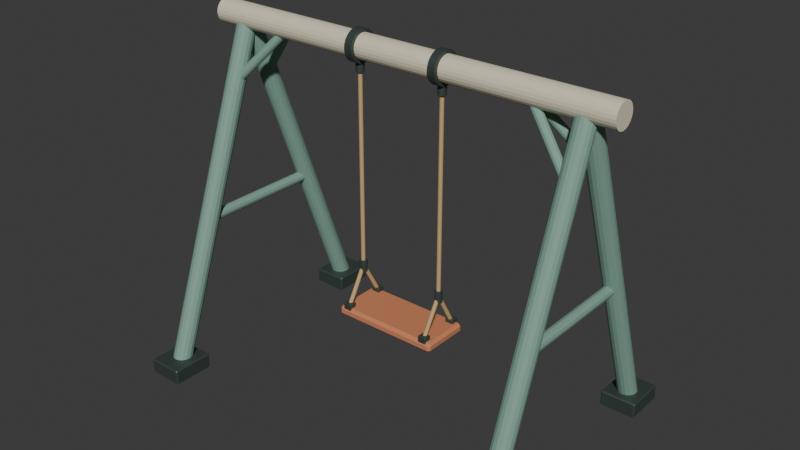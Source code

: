 # Source: source.blend  (saved by Blender 4.3.34; exported with 4.5.12 LTS)
import bpy
from mathutils import Matrix  # noqa: F401  (used for matrix-valued properties, if any)

bpy.ops.wm.read_factory_settings(use_empty=True)
scene = bpy.context.scene
scene.name = 'Scene'

# ---- collections
col_collection = bpy.data.collections.new('Collection'); scene.collection.children.link(col_collection)

# ---- materials (node trees are filled in below, after node groups)
mat_graphite_fittings = bpy.data.materials.new('Graphite_Fittings')
mat_graphite_fittings.diffuse_color = (0.072, 0.1, 0.09, 1.0)
mat_sagepowdercoat_frame = bpy.data.materials.new('SagePowdercoat_Frame')
mat_sagepowdercoat_frame.diffuse_color = (0.23, 0.4, 0.32, 1.0)
mat_warmivory_crossbeam = bpy.data.materials.new('WarmIvory_Crossbeam')
mat_warmivory_crossbeam.diffuse_color = (0.79, 0.73, 0.54, 1.0)
mat_mutedcoral_seat = bpy.data.materials.new('MutedCoral_Seat')
mat_mutedcoral_seat.diffuse_color = (0.62, 0.22, 0.105, 1.0)
mat_sandfiber_ropes = bpy.data.materials.new('SandFiber_Ropes')
mat_sandfiber_ropes.diffuse_color = (0.58, 0.39, 0.18, 1.0)

# ---- material node trees
mat_graphite_fittings.use_nodes = True; mat_graphite_fittings.node_tree.nodes.clear()
_N = mat_graphite_fittings.node_tree.nodes; _L = mat_graphite_fittings.node_tree.links
n0 = _N.new('ShaderNodeBsdfPrincipled'); n0.name = 'Principled BSDF'; n0.location = (10, 300)
n0.inputs[0].default_value = (0.072, 0.1, 0.09, 1.0)
n0.inputs[1].default_value = 0.48
n0.inputs[2].default_value = 0.49
n1 = _N.new('ShaderNodeOutputMaterial'); n1.name = 'Material Output'; n1.location = (300, 300)
_L.new(n0.outputs[0], n1.inputs[0])
n1.is_active_output = True
mat_sagepowdercoat_frame.use_nodes = True; mat_sagepowdercoat_frame.node_tree.nodes.clear()
_N = mat_sagepowdercoat_frame.node_tree.nodes; _L = mat_sagepowdercoat_frame.node_tree.links
n0 = _N.new('ShaderNodeBsdfPrincipled'); n0.name = 'Principled BSDF'; n0.location = (10, 300)
n0.inputs[0].default_value = (0.23, 0.4, 0.32, 1.0)
n0.inputs[1].default_value = 0.12
n0.inputs[2].default_value = 0.76
n1 = _N.new('ShaderNodeOutputMaterial'); n1.name = 'Material Output'; n1.location = (300, 300)
_L.new(n0.outputs[0], n1.inputs[0])
n1.is_active_output = True
mat_warmivory_crossbeam.use_nodes = True; mat_warmivory_crossbeam.node_tree.nodes.clear()
_N = mat_warmivory_crossbeam.node_tree.nodes; _L = mat_warmivory_crossbeam.node_tree.links
n0 = _N.new('ShaderNodeBsdfPrincipled'); n0.name = 'Principled BSDF'; n0.location = (10, 300)
n0.inputs[0].default_value = (0.79, 0.73, 0.54, 1.0)
n0.inputs[1].default_value = 0.1
n0.inputs[2].default_value = 0.74
n1 = _N.new('ShaderNodeOutputMaterial'); n1.name = 'Material Output'; n1.location = (300, 300)
_L.new(n0.outputs[0], n1.inputs[0])
n1.is_active_output = True
mat_mutedcoral_seat.use_nodes = True; mat_mutedcoral_seat.node_tree.nodes.clear()
_N = mat_mutedcoral_seat.node_tree.nodes; _L = mat_mutedcoral_seat.node_tree.links
n0 = _N.new('ShaderNodeBsdfPrincipled'); n0.name = 'Principled BSDF'; n0.location = (10, 300)
n0.inputs[0].default_value = (0.62, 0.22, 0.105, 1.0)
n0.inputs[2].default_value = 0.82
n1 = _N.new('ShaderNodeOutputMaterial'); n1.name = 'Material Output'; n1.location = (300, 300)
_L.new(n0.outputs[0], n1.inputs[0])
n1.is_active_output = True
mat_sandfiber_ropes.use_nodes = True; mat_sandfiber_ropes.node_tree.nodes.clear()
_N = mat_sandfiber_ropes.node_tree.nodes; _L = mat_sandfiber_ropes.node_tree.links
n0 = _N.new('ShaderNodeBsdfPrincipled'); n0.name = 'Principled BSDF'; n0.location = (10, 300)
n0.inputs[0].default_value = (0.58, 0.39, 0.18, 1.0)
n0.inputs[2].default_value = 0.94
n1 = _N.new('ShaderNodeOutputMaterial'); n1.name = 'Material Output'; n1.location = (300, 300)
_L.new(n0.outputs[0], n1.inputs[0])
n1.is_active_output = True

# ---- world
world_world = bpy.data.worlds.new('World'); scene.world = world_world
world_world.use_nodes = True; world_world.node_tree.nodes.clear()
_N = world_world.node_tree.nodes; _L = world_world.node_tree.links
n0 = _N.new('ShaderNodeOutputWorld'); n0.name = 'World Output'; n0.location = (300, 300)
n1 = _N.new('ShaderNodeBackground'); n1.name = 'Background'; n1.location = (10, 300)
n1.inputs[0].default_value = (0.05088, 0.05088, 0.05088, 1.0)
_L.new(n1.outputs[0], n0.inputs[0])
n0.is_active_output = True
world_world.color = (0.05088, 0.05088, 0.05088)
world_world.sun_shadow_jitter_overblur = 0.0

# ---- meshes
me_foot_left_front = bpy.data.meshes.new('Foot_Left_Front')
me_foot_left_front.from_pydata([(-1.288, -0.895, 0.007), (-1.295, -0.888, 0.007), (-1.288, -0.888, 0.0), (-1.072, -0.895, 0.007), (-1.072, -0.888, 0.0), (-1.065, -0.888, 0.007), (-1.295, -0.632, 0.007), (-1.288, -0.625, 0.007), (-1.288, -0.632, 0.0), (-1.072, -0.625, 0.007), (-1.065, -0.632, 0.007), (-1.072, -0.632, 0.0), (-1.295, -0.888, 0.093), (-1.288, -0.895, 0.093), (-1.288, -0.888, 0.1), (-1.072, -0.895, 0.093), (-1.065, -0.888, 0.093), (-1.072, -0.888, 0.1), (-1.295, -0.632, 0.093), (-1.288, -0.632, 0.1), (-1.288, -0.625, 0.093), (-1.065, -0.632, 0.093), (-1.072, -0.625, 0.093), (-1.072, -0.632, 0.1)], [], [(1, 12, 18, 6), (2, 8, 11, 4), (14, 17, 23, 19), (5, 10, 21, 16), (7, 20, 22, 9), (0, 1, 2), (3, 4, 5), (6, 7, 8), (9, 10, 11), (12, 13, 14), (15, 16, 17), (18, 19, 20), (21, 22, 23), (2, 4, 3, 0), (1, 6, 8, 2), (7, 9, 11, 8), (4, 11, 10, 5), (14, 19, 18, 12), (13, 15, 17, 14), (16, 21, 23, 17), (19, 23, 22, 20), (0, 13, 12, 1), (5, 16, 15, 3), (6, 18, 20, 7), (9, 22, 21, 10), (0, 3, 15, 13)])
me_foot_left_front.materials.append(mat_graphite_fittings)
me_foot_left_front.update()
me_leg_left_front = bpy.data.meshes.new('Leg_Left_Front')
me_leg_left_front.from_pydata([(-1.18, -0.7026, 0.02428), (-1.203, -0.707, 0.02586), (-1.223, -0.7194, 0.03035), (-1.236, -0.738, 0.03707), (-1.241, -0.76, 0.045), (-1.236, -0.782, 0.05293), (-1.223, -0.8006, 0.05965), (-1.203, -0.813, 0.06414), (-1.18, -0.8174, 0.06572), (-1.157, -0.813, 0.06414), (-1.137, -0.8006, 0.05965), (-1.124, -0.782, 0.05293), (-1.119, -0.76, 0.045), (-1.124, -0.738, 0.03707), (-1.137, -0.7194, 0.03035), (-1.157, -0.707, 0.02586), (-1.18, 0.05737, 2.129), (-1.203, 0.05301, 2.131), (-1.223, 0.04057, 2.135), (-1.236, 0.02196, 2.142), (-1.241, 0.0, 2.15), (-1.236, -0.02196, 2.158), (-1.223, -0.04057, 2.165), (-1.203, -0.05301, 2.169), (-1.18, -0.05737, 2.171), (-1.157, -0.05301, 2.169), (-1.137, -0.04057, 2.165), (-1.124, -0.02196, 2.158), (-1.119, 0.0, 2.15), (-1.124, 0.02196, 2.142), (-1.137, 0.04057, 2.135), (-1.157, 0.05301, 2.131)], [], [(15, 14, 13, 12, 11, 10, 9, 8, 7, 6, 5, 4, 3, 2, 1, 0), (16, 17, 18, 19, 20, 21, 22, 23, 24, 25, 26, 27, 28, 29, 30, 31), (0, 1, 17, 16), (1, 2, 18, 17), (2, 3, 19, 18), (3, 4, 20, 19), (4, 5, 21, 20), (5, 6, 22, 21), (6, 7, 23, 22), (7, 8, 24, 23), (8, 9, 25, 24), (9, 10, 26, 25), (10, 11, 27, 26), (11, 12, 28, 27), (12, 13, 29, 28), (13, 14, 30, 29), (14, 15, 31, 30), (15, 0, 16, 31)])
me_leg_left_front.materials.append(mat_sagepowdercoat_frame)
me_leg_left_front.update()
me_foot_left_back = bpy.data.meshes.new('Foot_Left_Back')
me_foot_left_back.from_pydata([(-1.288, 0.625, 0.007), (-1.295, 0.632, 0.007), (-1.288, 0.632, 0.0), (-1.072, 0.625, 0.007), (-1.072, 0.632, 0.0), (-1.065, 0.632, 0.007), (-1.295, 0.888, 0.007), (-1.288, 0.895, 0.007), (-1.288, 0.888, 0.0), (-1.072, 0.895, 0.007), (-1.065, 0.888, 0.007), (-1.072, 0.888, 0.0), (-1.295, 0.632, 0.093), (-1.288, 0.625, 0.093), (-1.288, 0.632, 0.1), (-1.072, 0.625, 0.093), (-1.065, 0.632, 0.093), (-1.072, 0.632, 0.1), (-1.295, 0.888, 0.093), (-1.288, 0.888, 0.1), (-1.288, 0.895, 0.093), (-1.065, 0.888, 0.093), (-1.072, 0.895, 0.093), (-1.072, 0.888, 0.1)], [], [(1, 12, 18, 6), (2, 8, 11, 4), (14, 17, 23, 19), (5, 10, 21, 16), (7, 20, 22, 9), (0, 1, 2), (3, 4, 5), (6, 7, 8), (9, 10, 11), (12, 13, 14), (15, 16, 17), (18, 19, 20), (21, 22, 23), (2, 4, 3, 0), (1, 6, 8, 2), (7, 9, 11, 8), (4, 11, 10, 5), (14, 19, 18, 12), (13, 15, 17, 14), (16, 21, 23, 17), (19, 23, 22, 20), (0, 13, 12, 1), (5, 16, 15, 3), (6, 18, 20, 7), (9, 22, 21, 10), (0, 3, 15, 13)])
me_foot_left_back.materials.append(mat_graphite_fittings)
me_foot_left_back.update()
me_leg_left_back = bpy.data.meshes.new('Leg_Left_Back')
me_leg_left_back.from_pydata([(-1.18, 0.8174, 0.06572), (-1.203, 0.813, 0.06414), (-1.223, 0.8006, 0.05965), (-1.236, 0.782, 0.05293), (-1.241, 0.76, 0.045), (-1.236, 0.738, 0.03707), (-1.223, 0.7194, 0.03035), (-1.203, 0.707, 0.02586), (-1.18, 0.7026, 0.02428), (-1.157, 0.707, 0.02586), (-1.137, 0.7194, 0.03035), (-1.124, 0.738, 0.03707), (-1.119, 0.76, 0.045), (-1.124, 0.782, 0.05293), (-1.137, 0.8006, 0.05965), (-1.157, 0.813, 0.06414), (-1.18, 0.05737, 2.171), (-1.203, 0.05301, 2.169), (-1.223, 0.04057, 2.165), (-1.236, 0.02196, 2.158), (-1.241, 0.0, 2.15), (-1.236, -0.02196, 2.142), (-1.223, -0.04057, 2.135), (-1.203, -0.05301, 2.131), (-1.18, -0.05737, 2.129), (-1.157, -0.05301, 2.131), (-1.137, -0.04057, 2.135), (-1.124, -0.02196, 2.142), (-1.119, 0.0, 2.15), (-1.124, 0.02196, 2.158), (-1.137, 0.04057, 2.165), (-1.157, 0.05301, 2.169)], [], [(15, 14, 13, 12, 11, 10, 9, 8, 7, 6, 5, 4, 3, 2, 1, 0), (16, 17, 18, 19, 20, 21, 22, 23, 24, 25, 26, 27, 28, 29, 30, 31), (0, 1, 17, 16), (1, 2, 18, 17), (2, 3, 19, 18), (3, 4, 20, 19), (4, 5, 21, 20), (5, 6, 22, 21), (6, 7, 23, 22), (7, 8, 24, 23), (8, 9, 25, 24), (9, 10, 26, 25), (10, 11, 27, 26), (11, 12, 28, 27), (12, 13, 29, 28), (13, 14, 30, 29), (14, 15, 31, 30), (15, 0, 16, 31)])
me_leg_left_back.materials.append(mat_sagepowdercoat_frame)
me_leg_left_back.update()
me_sidetie_left = bpy.data.meshes.new('SideTie_Left')
me_sidetie_left.from_pydata([(-1.145, -0.4296, 0.96), (-1.15, -0.4296, 0.9425), (-1.163, -0.4296, 0.9297), (-1.18, -0.4296, 0.925), (-1.197, -0.4296, 0.9297), (-1.21, -0.4296, 0.9425), (-1.215, -0.4296, 0.96), (-1.21, -0.4296, 0.9775), (-1.197, -0.4296, 0.9903), (-1.18, -0.4296, 0.995), (-1.163, -0.4296, 0.9903), (-1.15, -0.4296, 0.9775), (-1.145, 0.4296, 0.96), (-1.15, 0.4296, 0.9425), (-1.163, 0.4296, 0.9297), (-1.18, 0.4296, 0.925), (-1.197, 0.4296, 0.9297), (-1.21, 0.4296, 0.9425), (-1.215, 0.4296, 0.96), (-1.21, 0.4296, 0.9775), (-1.197, 0.4296, 0.9903), (-1.18, 0.4296, 0.995), (-1.163, 0.4296, 0.9903), (-1.15, 0.4296, 0.9775)], [], [(11, 10, 9, 8, 7, 6, 5, 4, 3, 2, 1, 0), (12, 13, 14, 15, 16, 17, 18, 19, 20, 21, 22, 23), (0, 1, 13, 12), (1, 2, 14, 13), (2, 3, 15, 14), (3, 4, 16, 15), (4, 5, 17, 16), (5, 6, 18, 17), (6, 7, 19, 18), (7, 8, 20, 19), (8, 9, 21, 20), (9, 10, 22, 21), (10, 11, 23, 22), (11, 0, 12, 23)])
me_sidetie_left.materials.append(mat_sagepowdercoat_frame)
me_sidetie_left.update()
me_foot_right_front = bpy.data.meshes.new('Foot_Right_Front')
me_foot_right_front.from_pydata([(1.072, -0.895, 0.007), (1.065, -0.888, 0.007), (1.072, -0.888, 0.0), (1.288, -0.895, 0.007), (1.288, -0.888, 0.0), (1.295, -0.888, 0.007), (1.065, -0.632, 0.007), (1.072, -0.625, 0.007), (1.072, -0.632, 0.0), (1.288, -0.625, 0.007), (1.295, -0.632, 0.007), (1.288, -0.632, 0.0), (1.065, -0.888, 0.093), (1.072, -0.895, 0.093), (1.072, -0.888, 0.1), (1.288, -0.895, 0.093), (1.295, -0.888, 0.093), (1.288, -0.888, 0.1), (1.065, -0.632, 0.093), (1.072, -0.632, 0.1), (1.072, -0.625, 0.093), (1.295, -0.632, 0.093), (1.288, -0.625, 0.093), (1.288, -0.632, 0.1)], [], [(1, 12, 18, 6), (2, 8, 11, 4), (14, 17, 23, 19), (5, 10, 21, 16), (7, 20, 22, 9), (0, 1, 2), (3, 4, 5), (6, 7, 8), (9, 10, 11), (12, 13, 14), (15, 16, 17), (18, 19, 20), (21, 22, 23), (2, 4, 3, 0), (1, 6, 8, 2), (7, 9, 11, 8), (4, 11, 10, 5), (14, 19, 18, 12), (13, 15, 17, 14), (16, 21, 23, 17), (19, 23, 22, 20), (0, 13, 12, 1), (5, 16, 15, 3), (6, 18, 20, 7), (9, 22, 21, 10), (0, 3, 15, 13)])
me_foot_right_front.materials.append(mat_graphite_fittings)
me_foot_right_front.update()
me_leg_right_front = bpy.data.meshes.new('Leg_Right_Front')
me_leg_right_front.from_pydata([(1.18, -0.7026, 0.02428), (1.157, -0.707, 0.02586), (1.137, -0.7194, 0.03035), (1.124, -0.738, 0.03707), (1.119, -0.76, 0.045), (1.124, -0.782, 0.05293), (1.137, -0.8006, 0.05965), (1.157, -0.813, 0.06414), (1.18, -0.8174, 0.06572), (1.203, -0.813, 0.06414), (1.223, -0.8006, 0.05965), (1.236, -0.782, 0.05293), (1.241, -0.76, 0.045), (1.236, -0.738, 0.03707), (1.223, -0.7194, 0.03035), (1.203, -0.707, 0.02586), (1.18, 0.05737, 2.129), (1.157, 0.05301, 2.131), (1.137, 0.04057, 2.135), (1.124, 0.02196, 2.142), (1.119, 0.0, 2.15), (1.124, -0.02196, 2.158), (1.137, -0.04057, 2.165), (1.157, -0.05301, 2.169), (1.18, -0.05737, 2.171), (1.203, -0.05301, 2.169), (1.223, -0.04057, 2.165), (1.236, -0.02196, 2.158), (1.241, 0.0, 2.15), (1.236, 0.02196, 2.142), (1.223, 0.04057, 2.135), (1.203, 0.05301, 2.131)], [], [(15, 14, 13, 12, 11, 10, 9, 8, 7, 6, 5, 4, 3, 2, 1, 0), (16, 17, 18, 19, 20, 21, 22, 23, 24, 25, 26, 27, 28, 29, 30, 31), (0, 1, 17, 16), (1, 2, 18, 17), (2, 3, 19, 18), (3, 4, 20, 19), (4, 5, 21, 20), (5, 6, 22, 21), (6, 7, 23, 22), (7, 8, 24, 23), (8, 9, 25, 24), (9, 10, 26, 25), (10, 11, 27, 26), (11, 12, 28, 27), (12, 13, 29, 28), (13, 14, 30, 29), (14, 15, 31, 30), (15, 0, 16, 31)])
me_leg_right_front.materials.append(mat_sagepowdercoat_frame)
me_leg_right_front.update()
me_foot_right_back = bpy.data.meshes.new('Foot_Right_Back')
me_foot_right_back.from_pydata([(1.072, 0.625, 0.007), (1.065, 0.632, 0.007), (1.072, 0.632, 0.0), (1.288, 0.625, 0.007), (1.288, 0.632, 0.0), (1.295, 0.632, 0.007), (1.065, 0.888, 0.007), (1.072, 0.895, 0.007), (1.072, 0.888, 0.0), (1.288, 0.895, 0.007), (1.295, 0.888, 0.007), (1.288, 0.888, 0.0), (1.065, 0.632, 0.093), (1.072, 0.625, 0.093), (1.072, 0.632, 0.1), (1.288, 0.625, 0.093), (1.295, 0.632, 0.093), (1.288, 0.632, 0.1), (1.065, 0.888, 0.093), (1.072, 0.888, 0.1), (1.072, 0.895, 0.093), (1.295, 0.888, 0.093), (1.288, 0.895, 0.093), (1.288, 0.888, 0.1)], [], [(1, 12, 18, 6), (2, 8, 11, 4), (14, 17, 23, 19), (5, 10, 21, 16), (7, 20, 22, 9), (0, 1, 2), (3, 4, 5), (6, 7, 8), (9, 10, 11), (12, 13, 14), (15, 16, 17), (18, 19, 20), (21, 22, 23), (2, 4, 3, 0), (1, 6, 8, 2), (7, 9, 11, 8), (4, 11, 10, 5), (14, 19, 18, 12), (13, 15, 17, 14), (16, 21, 23, 17), (19, 23, 22, 20), (0, 13, 12, 1), (5, 16, 15, 3), (6, 18, 20, 7), (9, 22, 21, 10), (0, 3, 15, 13)])
me_foot_right_back.materials.append(mat_graphite_fittings)
me_foot_right_back.update()
me_leg_right_back = bpy.data.meshes.new('Leg_Right_Back')
me_leg_right_back.from_pydata([(1.18, 0.8174, 0.06572), (1.157, 0.813, 0.06414), (1.137, 0.8006, 0.05965), (1.124, 0.782, 0.05293), (1.119, 0.76, 0.045), (1.124, 0.738, 0.03707), (1.137, 0.7194, 0.03035), (1.157, 0.707, 0.02586), (1.18, 0.7026, 0.02428), (1.203, 0.707, 0.02586), (1.223, 0.7194, 0.03035), (1.236, 0.738, 0.03707), (1.241, 0.76, 0.045), (1.236, 0.782, 0.05293), (1.223, 0.8006, 0.05965), (1.203, 0.813, 0.06414), (1.18, 0.05737, 2.171), (1.157, 0.05301, 2.169), (1.137, 0.04057, 2.165), (1.124, 0.02196, 2.158), (1.119, 0.0, 2.15), (1.124, -0.02196, 2.142), (1.137, -0.04057, 2.135), (1.157, -0.05301, 2.131), (1.18, -0.05737, 2.129), (1.203, -0.05301, 2.131), (1.223, -0.04057, 2.135), (1.236, -0.02196, 2.142), (1.241, 0.0, 2.15), (1.236, 0.02196, 2.158), (1.223, 0.04057, 2.165), (1.203, 0.05301, 2.169)], [], [(15, 14, 13, 12, 11, 10, 9, 8, 7, 6, 5, 4, 3, 2, 1, 0), (16, 17, 18, 19, 20, 21, 22, 23, 24, 25, 26, 27, 28, 29, 30, 31), (0, 1, 17, 16), (1, 2, 18, 17), (2, 3, 19, 18), (3, 4, 20, 19), (4, 5, 21, 20), (5, 6, 22, 21), (6, 7, 23, 22), (7, 8, 24, 23), (8, 9, 25, 24), (9, 10, 26, 25), (10, 11, 27, 26), (11, 12, 28, 27), (12, 13, 29, 28), (13, 14, 30, 29), (14, 15, 31, 30), (15, 0, 16, 31)])
me_leg_right_back.materials.append(mat_sagepowdercoat_frame)
me_leg_right_back.update()
me_sidetie_right = bpy.data.meshes.new('SideTie_Right')
me_sidetie_right.from_pydata([(1.215, -0.4296, 0.96), (1.21, -0.4296, 0.9425), (1.197, -0.4296, 0.9297), (1.18, -0.4296, 0.925), (1.163, -0.4296, 0.9297), (1.15, -0.4296, 0.9425), (1.145, -0.4296, 0.96), (1.15, -0.4296, 0.9775), (1.163, -0.4296, 0.9903), (1.18, -0.4296, 0.995), (1.197, -0.4296, 0.9903), (1.21, -0.4296, 0.9775), (1.215, 0.4296, 0.96), (1.21, 0.4296, 0.9425), (1.197, 0.4296, 0.9297), (1.18, 0.4296, 0.925), (1.163, 0.4296, 0.9297), (1.15, 0.4296, 0.9425), (1.145, 0.4296, 0.96), (1.15, 0.4296, 0.9775), (1.163, 0.4296, 0.9903), (1.18, 0.4296, 0.995), (1.197, 0.4296, 0.9903), (1.21, 0.4296, 0.9775)], [], [(11, 10, 9, 8, 7, 6, 5, 4, 3, 2, 1, 0), (12, 13, 14, 15, 16, 17, 18, 19, 20, 21, 22, 23), (0, 1, 13, 12), (1, 2, 14, 13), (2, 3, 15, 14), (3, 4, 16, 15), (4, 5, 17, 16), (5, 6, 18, 17), (6, 7, 19, 18), (7, 8, 20, 19), (8, 9, 21, 20), (9, 10, 22, 21), (10, 11, 23, 22), (11, 0, 12, 23)])
me_sidetie_right.materials.append(mat_sagepowdercoat_frame)
me_sidetie_right.update()
me_crossbeam = bpy.data.meshes.new('Crossbeam')
me_crossbeam.from_pydata([(-1.37, -0.078, 2.15), (-1.37, -0.07534, 2.13), (-1.37, -0.06755, 2.111), (-1.37, -0.05515, 2.095), (-1.37, -0.039, 2.082), (-1.37, -0.02019, 2.075), (-1.37, 0.0, 2.072), (-1.37, 0.02019, 2.075), (-1.37, 0.039, 2.082), (-1.37, 0.05515, 2.095), (-1.37, 0.06755, 2.111), (-1.37, 0.07534, 2.13), (-1.37, 0.078, 2.15), (-1.37, 0.07534, 2.17), (-1.37, 0.06755, 2.189), (-1.37, 0.05515, 2.205), (-1.37, 0.039, 2.218), (-1.37, 0.02019, 2.225), (-1.37, 0.0, 2.228), (-1.37, -0.02019, 2.225), (-1.37, -0.039, 2.218), (-1.37, -0.05515, 2.205), (-1.37, -0.06755, 2.189), (-1.37, -0.07534, 2.17), (1.37, -0.078, 2.15), (1.37, -0.07534, 2.13), (1.37, -0.06755, 2.111), (1.37, -0.05515, 2.095), (1.37, -0.039, 2.082), (1.37, -0.02019, 2.075), (1.37, 0.0, 2.072), (1.37, 0.02019, 2.075), (1.37, 0.039, 2.082), (1.37, 0.05515, 2.095), (1.37, 0.06755, 2.111), (1.37, 0.07534, 2.13), (1.37, 0.078, 2.15), (1.37, 0.07534, 2.17), (1.37, 0.06755, 2.189), (1.37, 0.05515, 2.205), (1.37, 0.039, 2.218), (1.37, 0.02019, 2.225), (1.37, 0.0, 2.228), (1.37, -0.02019, 2.225), (1.37, -0.039, 2.218), (1.37, -0.05515, 2.205), (1.37, -0.06755, 2.189), (1.37, -0.07534, 2.17)], [], [(23, 22, 21, 20, 19, 18, 17, 16, 15, 14, 13, 12, 11, 10, 9, 8, 7, 6, 5, 4, 3, 2, 1, 0), (24, 25, 26, 27, 28, 29, 30, 31, 32, 33, 34, 35, 36, 37, 38, 39, 40, 41, 42, 43, 44, 45, 46, 47), (0, 1, 25, 24), (1, 2, 26, 25), (2, 3, 27, 26), (3, 4, 28, 27), (4, 5, 29, 28), (5, 6, 30, 29), (6, 7, 31, 30), (7, 8, 32, 31), (8, 9, 33, 32), (9, 10, 34, 33), (10, 11, 35, 34), (11, 12, 36, 35), (12, 13, 37, 36), (13, 14, 38, 37), (14, 15, 39, 38), (15, 16, 40, 39), (16, 17, 41, 40), (17, 18, 42, 41), (18, 19, 43, 42), (19, 20, 44, 43), (20, 21, 45, 44), (21, 22, 46, 45), (22, 23, 47, 46), (23, 0, 24, 47)])
me_crossbeam.materials.append(mat_warmivory_crossbeam)
me_crossbeam.update()
me_kneebrace_left_front = bpy.data.meshes.new('KneeBrace_Left_Front')
me_kneebrace_left_front.from_pydata([(-0.8406, 0.027, 2.15), (-0.8296, 0.02714, 2.14), (-0.8187, 0.02002, 2.132), (-0.8108, 0.007524, 2.13), (-0.8081, -0.006984, 2.132), (-0.8112, -0.01962, 2.14), (-0.8194, -0.027, 2.15), (-0.8304, -0.02714, 2.16), (-0.8413, -0.02002, 2.168), (-0.8492, -0.007524, 2.17), (-0.8519, 0.006984, 2.168), (-0.8488, 0.01962, 2.16), (-1.191, -0.1102, 1.77), (-1.18, -0.1101, 1.76), (-1.169, -0.1172, 1.752), (-1.161, -0.1297, 1.75), (-1.158, -0.1442, 1.752), (-1.161, -0.1568, 1.76), (-1.169, -0.1642, 1.77), (-1.18, -0.1643, 1.78), (-1.191, -0.1572, 1.788), (-1.199, -0.1447, 1.79), (-1.202, -0.1302, 1.788), (-1.199, -0.1176, 1.78)], [], [(11, 10, 9, 8, 7, 6, 5, 4, 3, 2, 1, 0), (12, 13, 14, 15, 16, 17, 18, 19, 20, 21, 22, 23), (0, 1, 13, 12), (1, 2, 14, 13), (2, 3, 15, 14), (3, 4, 16, 15), (4, 5, 17, 16), (5, 6, 18, 17), (6, 7, 19, 18), (7, 8, 20, 19), (8, 9, 21, 20), (9, 10, 22, 21), (10, 11, 23, 22), (11, 0, 12, 23)])
me_kneebrace_left_front.materials.append(mat_sagepowdercoat_frame)
me_kneebrace_left_front.update()
me_kneebrace_left_back = bpy.data.meshes.new('KneeBrace_Left_Back')
me_kneebrace_left_back.from_pydata([(-0.8194, 0.027, 2.15), (-0.8112, 0.01962, 2.14), (-0.8081, 0.006984, 2.132), (-0.8108, -0.007524, 2.13), (-0.8187, -0.02002, 2.132), (-0.8296, -0.02714, 2.14), (-0.8406, -0.027, 2.15), (-0.8488, -0.01962, 2.16), (-0.8519, -0.006984, 2.168), (-0.8492, 0.007524, 2.17), (-0.8413, 0.02002, 2.168), (-0.8304, 0.02714, 2.16), (-1.169, 0.1642, 1.77), (-1.161, 0.1568, 1.76), (-1.158, 0.1442, 1.752), (-1.161, 0.1297, 1.75), (-1.169, 0.1172, 1.752), (-1.18, 0.1101, 1.76), (-1.191, 0.1102, 1.77), (-1.199, 0.1176, 1.78), (-1.202, 0.1302, 1.788), (-1.199, 0.1447, 1.79), (-1.191, 0.1572, 1.788), (-1.18, 0.1643, 1.78)], [], [(11, 10, 9, 8, 7, 6, 5, 4, 3, 2, 1, 0), (12, 13, 14, 15, 16, 17, 18, 19, 20, 21, 22, 23), (0, 1, 13, 12), (1, 2, 14, 13), (2, 3, 15, 14), (3, 4, 16, 15), (4, 5, 17, 16), (5, 6, 18, 17), (6, 7, 19, 18), (7, 8, 20, 19), (8, 9, 21, 20), (9, 10, 22, 21), (10, 11, 23, 22), (11, 0, 12, 23)])
me_kneebrace_left_back.materials.append(mat_sagepowdercoat_frame)
me_kneebrace_left_back.update()
me_kneebrace_right_front = bpy.data.meshes.new('KneeBrace_Right_Front')
me_kneebrace_right_front.from_pydata([(0.8194, -0.027, 2.15), (0.8112, -0.01962, 2.14), (0.8081, -0.006984, 2.132), (0.8108, 0.007524, 2.13), (0.8187, 0.02002, 2.132), (0.8296, 0.02714, 2.14), (0.8406, 0.027, 2.15), (0.8488, 0.01962, 2.16), (0.8519, 0.006984, 2.168), (0.8492, -0.007524, 2.17), (0.8413, -0.02002, 2.168), (0.8304, -0.02714, 2.16), (1.169, -0.1642, 1.77), (1.161, -0.1568, 1.76), (1.158, -0.1442, 1.752), (1.161, -0.1297, 1.75), (1.169, -0.1172, 1.752), (1.18, -0.1101, 1.76), (1.191, -0.1102, 1.77), (1.199, -0.1176, 1.78), (1.202, -0.1302, 1.788), (1.199, -0.1447, 1.79), (1.191, -0.1572, 1.788), (1.18, -0.1643, 1.78)], [], [(11, 10, 9, 8, 7, 6, 5, 4, 3, 2, 1, 0), (12, 13, 14, 15, 16, 17, 18, 19, 20, 21, 22, 23), (0, 1, 13, 12), (1, 2, 14, 13), (2, 3, 15, 14), (3, 4, 16, 15), (4, 5, 17, 16), (5, 6, 18, 17), (6, 7, 19, 18), (7, 8, 20, 19), (8, 9, 21, 20), (9, 10, 22, 21), (10, 11, 23, 22), (11, 0, 12, 23)])
me_kneebrace_right_front.materials.append(mat_sagepowdercoat_frame)
me_kneebrace_right_front.update()
me_kneebrace_right_back = bpy.data.meshes.new('KneeBrace_Right_Back')
me_kneebrace_right_back.from_pydata([(0.8406, -0.027, 2.15), (0.8296, -0.02714, 2.14), (0.8187, -0.02002, 2.132), (0.8108, -0.007524, 2.13), (0.8081, 0.006984, 2.132), (0.8112, 0.01962, 2.14), (0.8194, 0.027, 2.15), (0.8304, 0.02714, 2.16), (0.8413, 0.02002, 2.168), (0.8492, 0.007524, 2.17), (0.8519, -0.006984, 2.168), (0.8488, -0.01962, 2.16), (1.191, 0.1102, 1.77), (1.18, 0.1101, 1.76), (1.169, 0.1172, 1.752), (1.161, 0.1297, 1.75), (1.158, 0.1442, 1.752), (1.161, 0.1568, 1.76), (1.169, 0.1642, 1.77), (1.18, 0.1643, 1.78), (1.191, 0.1572, 1.788), (1.199, 0.1447, 1.79), (1.202, 0.1302, 1.788), (1.199, 0.1176, 1.78)], [], [(11, 10, 9, 8, 7, 6, 5, 4, 3, 2, 1, 0), (12, 13, 14, 15, 16, 17, 18, 19, 20, 21, 22, 23), (0, 1, 13, 12), (1, 2, 14, 13), (2, 3, 15, 14), (3, 4, 16, 15), (4, 5, 17, 16), (5, 6, 18, 17), (6, 7, 19, 18), (7, 8, 20, 19), (8, 9, 21, 20), (9, 10, 22, 21), (10, 11, 23, 22), (11, 0, 12, 23)])
me_kneebrace_right_back.materials.append(mat_sagepowdercoat_frame)
me_kneebrace_right_back.update()
me_seat_plank = bpy.data.meshes.new('Seat_Plank')
me_seat_plank.from_pydata([(-0.332, -0.16, 0.4755), (-0.35, -0.142, 0.4755), (-0.332, -0.142, 0.4575), (0.332, -0.16, 0.4755), (0.332, -0.142, 0.4575), (0.35, -0.142, 0.4755), (-0.35, 0.142, 0.4755), (-0.332, 0.16, 0.4755), (-0.332, 0.142, 0.4575), (0.332, 0.16, 0.4755), (0.35, 0.142, 0.4755), (0.332, 0.142, 0.4575), (-0.35, -0.142, 0.5045), (-0.332, -0.16, 0.5045), (-0.332, -0.142, 0.5225), (0.332, -0.16, 0.5045), (0.35, -0.142, 0.5045), (0.332, -0.142, 0.5225), (-0.35, 0.142, 0.5045), (-0.332, 0.142, 0.5225), (-0.332, 0.16, 0.5045), (0.35, 0.142, 0.5045), (0.332, 0.16, 0.5045), (0.332, 0.142, 0.5225)], [], [(1, 12, 18, 6), (2, 8, 11, 4), (14, 17, 23, 19), (5, 10, 21, 16), (7, 20, 22, 9), (0, 1, 2), (3, 4, 5), (6, 7, 8), (9, 10, 11), (12, 13, 14), (15, 16, 17), (18, 19, 20), (21, 22, 23), (2, 4, 3, 0), (1, 6, 8, 2), (7, 9, 11, 8), (4, 11, 10, 5), (14, 19, 18, 12), (13, 15, 17, 14), (16, 21, 23, 17), (19, 23, 22, 20), (0, 13, 12, 1), (5, 16, 15, 3), (6, 18, 20, 7), (9, 22, 21, 10), (0, 3, 15, 13)])
me_seat_plank.materials.append(mat_mutedcoral_seat)
me_seat_plank.update()
me_beamcollar_left = bpy.data.meshes.new('BeamCollar_Left')
me_beamcollar_left.from_pydata([(-0.316, 0.0, 2.21), (-0.316, 0.01553, 2.208), (-0.316, 0.03, 2.202), (-0.316, 0.04243, 2.192), (-0.316, 0.05196, 2.18), (-0.316, 0.05796, 2.166), (-0.316, 0.06, 2.15), (-0.316, 0.05796, 2.134), (-0.316, 0.05196, 2.12), (-0.316, 0.04243, 2.108), (-0.316, 0.03, 2.098), (-0.316, 0.01553, 2.092), (-0.316, 0.0, 2.09), (-0.316, -0.01553, 2.092), (-0.316, -0.03, 2.098), (-0.316, -0.04243, 2.108), (-0.316, -0.05196, 2.12), (-0.316, -0.05796, 2.134), (-0.316, -0.06, 2.15), (-0.316, -0.05796, 2.166), (-0.316, -0.05196, 2.18), (-0.316, -0.04243, 2.192), (-0.316, -0.03, 2.202), (-0.316, -0.01553, 2.208), (-0.316, 0.0, 2.251), (-0.316, 0.02614, 2.248), (-0.316, 0.0505, 2.237), (-0.316, 0.07142, 2.221), (-0.316, 0.08747, 2.201), (-0.316, 0.09756, 2.176), (-0.316, 0.101, 2.15), (-0.316, 0.09756, 2.124), (-0.316, 0.08747, 2.099), (-0.316, 0.07142, 2.079), (-0.316, 0.0505, 2.063), (-0.316, 0.02614, 2.052), (-0.316, 0.0, 2.049), (-0.316, -0.02614, 2.052), (-0.316, -0.0505, 2.063), (-0.316, -0.07142, 2.079), (-0.316, -0.08747, 2.099), (-0.316, -0.09756, 2.124), (-0.316, -0.101, 2.15), (-0.316, -0.09756, 2.176), (-0.316, -0.08747, 2.201), (-0.316, -0.07142, 2.221), (-0.316, -0.0505, 2.237), (-0.316, -0.02614, 2.248), (-0.264, 0.0, 2.21), (-0.264, 0.01553, 2.208), (-0.264, 0.03, 2.202), (-0.264, 0.04243, 2.192), (-0.264, 0.05196, 2.18), (-0.264, 0.05796, 2.166), (-0.264, 0.06, 2.15), (-0.264, 0.05796, 2.134), (-0.264, 0.05196, 2.12), (-0.264, 0.04243, 2.108), (-0.264, 0.03, 2.098), (-0.264, 0.01553, 2.092), (-0.264, 0.0, 2.09), (-0.264, -0.01553, 2.092), (-0.264, -0.03, 2.098), (-0.264, -0.04243, 2.108), (-0.264, -0.05196, 2.12), (-0.264, -0.05796, 2.134), (-0.264, -0.06, 2.15), (-0.264, -0.05796, 2.166), (-0.264, -0.05196, 2.18), (-0.264, -0.04243, 2.192), (-0.264, -0.03, 2.202), (-0.264, -0.01553, 2.208), (-0.264, 0.0, 2.251), (-0.264, 0.02614, 2.248), (-0.264, 0.0505, 2.237), (-0.264, 0.07142, 2.221), (-0.264, 0.08747, 2.201), (-0.264, 0.09756, 2.176), (-0.264, 0.101, 2.15), (-0.264, 0.09756, 2.124), (-0.264, 0.08747, 2.099), (-0.264, 0.07142, 2.079), (-0.264, 0.0505, 2.063), (-0.264, 0.02614, 2.052), (-0.264, 0.0, 2.049), (-0.264, -0.02614, 2.052), (-0.264, -0.0505, 2.063), (-0.264, -0.07142, 2.079), (-0.264, -0.08747, 2.099), (-0.264, -0.09756, 2.124), (-0.264, -0.101, 2.15), (-0.264, -0.09756, 2.176), (-0.264, -0.08747, 2.201), (-0.264, -0.07142, 2.221), (-0.264, -0.0505, 2.237), (-0.264, -0.02614, 2.248)], [], [(0, 24, 25, 1), (48, 49, 73, 72), (0, 1, 49, 48), (24, 72, 73, 25), (1, 25, 26, 2), (49, 50, 74, 73), (1, 2, 50, 49), (25, 73, 74, 26), (2, 26, 27, 3), (50, 51, 75, 74), (2, 3, 51, 50), (26, 74, 75, 27), (3, 27, 28, 4), (51, 52, 76, 75), (3, 4, 52, 51), (27, 75, 76, 28), (4, 28, 29, 5), (52, 53, 77, 76), (4, 5, 53, 52), (28, 76, 77, 29), (5, 29, 30, 6), (53, 54, 78, 77), (5, 6, 54, 53), (29, 77, 78, 30), (6, 30, 31, 7), (54, 55, 79, 78), (6, 7, 55, 54), (30, 78, 79, 31), (7, 31, 32, 8), (55, 56, 80, 79), (7, 8, 56, 55), (31, 79, 80, 32), (8, 32, 33, 9), (56, 57, 81, 80), (8, 9, 57, 56), (32, 80, 81, 33), (9, 33, 34, 10), (57, 58, 82, 81), (9, 10, 58, 57), (33, 81, 82, 34), (10, 34, 35, 11), (58, 59, 83, 82), (10, 11, 59, 58), (34, 82, 83, 35), (11, 35, 36, 12), (59, 60, 84, 83), (11, 12, 60, 59), (35, 83, 84, 36), (12, 36, 37, 13), (60, 61, 85, 84), (12, 13, 61, 60), (36, 84, 85, 37), (13, 37, 38, 14), (61, 62, 86, 85), (13, 14, 62, 61), (37, 85, 86, 38), (14, 38, 39, 15), (62, 63, 87, 86), (14, 15, 63, 62), (38, 86, 87, 39), (15, 39, 40, 16), (63, 64, 88, 87), (15, 16, 64, 63), (39, 87, 88, 40), (16, 40, 41, 17), (64, 65, 89, 88), (16, 17, 65, 64), (40, 88, 89, 41), (17, 41, 42, 18), (65, 66, 90, 89), (17, 18, 66, 65), (41, 89, 90, 42), (18, 42, 43, 19), (66, 67, 91, 90), (18, 19, 67, 66), (42, 90, 91, 43), (19, 43, 44, 20), (67, 68, 92, 91), (19, 20, 68, 67), (43, 91, 92, 44), (20, 44, 45, 21), (68, 69, 93, 92), (20, 21, 69, 68), (44, 92, 93, 45), (21, 45, 46, 22), (69, 70, 94, 93), (21, 22, 70, 69), (45, 93, 94, 46), (22, 46, 47, 23), (70, 71, 95, 94), (22, 23, 71, 70), (46, 94, 95, 47), (23, 47, 24, 0), (71, 48, 72, 95), (23, 0, 48, 71), (47, 95, 72, 24)])
me_beamcollar_left.materials.append(mat_graphite_fittings)
me_beamcollar_left.update()
me_upperferrule_left = bpy.data.meshes.new('UpperFerrule_Left')
me_upperferrule_left.from_pydata([(-0.29, 0.026, 1.996), (-0.3, 0.02402, 1.996), (-0.3084, 0.01839, 1.996), (-0.314, 0.00995, 1.996), (-0.316, 0.0, 1.996), (-0.314, -0.00995, 1.996), (-0.3084, -0.01839, 1.996), (-0.3, -0.02402, 1.996), (-0.29, -0.026, 1.996), (-0.2801, -0.02402, 1.996), (-0.2716, -0.01839, 1.996), (-0.266, -0.00995, 1.996), (-0.264, 0.0, 1.996), (-0.266, 0.00995, 1.996), (-0.2716, 0.01839, 1.996), (-0.2801, 0.02402, 1.996), (-0.29, 0.026, 2.076), (-0.3, 0.02402, 2.076), (-0.3084, 0.01839, 2.076), (-0.314, 0.00995, 2.076), (-0.316, 0.0, 2.076), (-0.314, -0.00995, 2.076), (-0.3084, -0.01839, 2.076), (-0.3, -0.02402, 2.076), (-0.29, -0.026, 2.076), (-0.2801, -0.02402, 2.076), (-0.2716, -0.01839, 2.076), (-0.266, -0.00995, 2.076), (-0.264, 0.0, 2.076), (-0.266, 0.00995, 2.076), (-0.2716, 0.01839, 2.076), (-0.2801, 0.02402, 2.076)], [], [(15, 14, 13, 12, 11, 10, 9, 8, 7, 6, 5, 4, 3, 2, 1, 0), (16, 17, 18, 19, 20, 21, 22, 23, 24, 25, 26, 27, 28, 29, 30, 31), (0, 1, 17, 16), (1, 2, 18, 17), (2, 3, 19, 18), (3, 4, 20, 19), (4, 5, 21, 20), (5, 6, 22, 21), (6, 7, 23, 22), (7, 8, 24, 23), (8, 9, 25, 24), (9, 10, 26, 25), (10, 11, 27, 26), (11, 12, 28, 27), (12, 13, 29, 28), (13, 14, 30, 29), (14, 15, 31, 30), (15, 0, 16, 31)])
me_upperferrule_left.materials.append(mat_graphite_fittings)
me_upperferrule_left.update()
me_bridleferrule_left = bpy.data.meshes.new('BridleFerrule_Left')
me_bridleferrule_left.from_pydata([(-0.29, 0.025, 0.724), (-0.2996, 0.0231, 0.724), (-0.3077, 0.01768, 0.724), (-0.3131, 0.009567, 0.724), (-0.315, 0.0, 0.724), (-0.3131, -0.009567, 0.724), (-0.3077, -0.01768, 0.724), (-0.2996, -0.0231, 0.724), (-0.29, -0.025, 0.724), (-0.2804, -0.0231, 0.724), (-0.2723, -0.01768, 0.724), (-0.2669, -0.009567, 0.724), (-0.265, 0.0, 0.724), (-0.2669, 0.009567, 0.724), (-0.2723, 0.01768, 0.724), (-0.2804, 0.0231, 0.724), (-0.29, 0.025, 0.794), (-0.2996, 0.0231, 0.794), (-0.3077, 0.01768, 0.794), (-0.3131, 0.009567, 0.794), (-0.315, 0.0, 0.794), (-0.3131, -0.009567, 0.794), (-0.3077, -0.01768, 0.794), (-0.2996, -0.0231, 0.794), (-0.29, -0.025, 0.794), (-0.2804, -0.0231, 0.794), (-0.2723, -0.01768, 0.794), (-0.2669, -0.009567, 0.794), (-0.265, 0.0, 0.794), (-0.2669, 0.009567, 0.794), (-0.2723, 0.01768, 0.794), (-0.2804, 0.0231, 0.794)], [], [(15, 14, 13, 12, 11, 10, 9, 8, 7, 6, 5, 4, 3, 2, 1, 0), (16, 17, 18, 19, 20, 21, 22, 23, 24, 25, 26, 27, 28, 29, 30, 31), (0, 1, 17, 16), (1, 2, 18, 17), (2, 3, 19, 18), (3, 4, 20, 19), (4, 5, 21, 20), (5, 6, 22, 21), (6, 7, 23, 22), (7, 8, 24, 23), (8, 9, 25, 24), (9, 10, 26, 25), (10, 11, 27, 26), (11, 12, 28, 27), (12, 13, 29, 28), (13, 14, 30, 29), (14, 15, 31, 30), (15, 0, 16, 31)])
me_bridleferrule_left.materials.append(mat_graphite_fittings)
me_bridleferrule_left.update()
me_suspensionrope_left = bpy.data.meshes.new('SuspensionRope_Left')
me_suspensionrope_left.from_pydata([(-0.29, 0.013, 0.762), (-0.2965, 0.01126, 0.762), (-0.3013, 0.0065, 0.762), (-0.303, 0.0, 0.762), (-0.3013, -0.0065, 0.762), (-0.2965, -0.01126, 0.762), (-0.29, -0.013, 0.762), (-0.2835, -0.01126, 0.762), (-0.2787, -0.0065, 0.762), (-0.277, 0.0, 0.762), (-0.2787, 0.0065, 0.762), (-0.2835, 0.01126, 0.762), (-0.29, 0.013, 2.035), (-0.2965, 0.01126, 2.035), (-0.3013, 0.0065, 2.035), (-0.303, 0.0, 2.035), (-0.3013, -0.0065, 2.035), (-0.2965, -0.01126, 2.035), (-0.29, -0.013, 2.035), (-0.2835, -0.01126, 2.035), (-0.2787, -0.0065, 2.035), (-0.277, 0.0, 2.035), (-0.2787, 0.0065, 2.035), (-0.2835, 0.01126, 2.035)], [], [(11, 10, 9, 8, 7, 6, 5, 4, 3, 2, 1, 0), (12, 13, 14, 15, 16, 17, 18, 19, 20, 21, 22, 23), (0, 1, 13, 12), (1, 2, 14, 13), (2, 3, 15, 14), (3, 4, 16, 15), (4, 5, 17, 16), (5, 6, 18, 17), (6, 7, 19, 18), (7, 8, 20, 19), (8, 9, 21, 20), (9, 10, 22, 21), (10, 11, 23, 22), (11, 0, 12, 23)])
me_suspensionrope_left.materials.append(mat_sandfiber_ropes)
me_suspensionrope_left.update()
me_seatbracket_left_front = bpy.data.meshes.new('SeatBracket_Left_Front')
me_seatbracket_left_front.from_pydata([(-0.3145, -0.155, 0.503), (-0.3175, -0.152, 0.503), (-0.3145, -0.152, 0.5), (-0.2655, -0.155, 0.503), (-0.2655, -0.152, 0.5), (-0.2625, -0.152, 0.503), (-0.3175, -0.108, 0.503), (-0.3145, -0.105, 0.503), (-0.3145, -0.108, 0.5), (-0.2655, -0.105, 0.503), (-0.2625, -0.108, 0.503), (-0.2655, -0.108, 0.5), (-0.3175, -0.152, 0.547), (-0.3145, -0.155, 0.547), (-0.3145, -0.152, 0.55), (-0.2655, -0.155, 0.547), (-0.2625, -0.152, 0.547), (-0.2655, -0.152, 0.55), (-0.3175, -0.108, 0.547), (-0.3145, -0.108, 0.55), (-0.3145, -0.105, 0.547), (-0.2625, -0.108, 0.547), (-0.2655, -0.105, 0.547), (-0.2655, -0.108, 0.55)], [], [(1, 12, 18, 6), (2, 8, 11, 4), (14, 17, 23, 19), (5, 10, 21, 16), (7, 20, 22, 9), (0, 1, 2), (3, 4, 5), (6, 7, 8), (9, 10, 11), (12, 13, 14), (15, 16, 17), (18, 19, 20), (21, 22, 23), (2, 4, 3, 0), (1, 6, 8, 2), (7, 9, 11, 8), (4, 11, 10, 5), (14, 19, 18, 12), (13, 15, 17, 14), (16, 21, 23, 17), (19, 23, 22, 20), (0, 13, 12, 1), (5, 16, 15, 3), (6, 18, 20, 7), (9, 22, 21, 10), (0, 3, 15, 13)])
me_seatbracket_left_front.materials.append(mat_graphite_fittings)
me_seatbracket_left_front.update()
me_bridlerope_left_front = bpy.data.meshes.new('BridleRope_Left_Front')
me_bridlerope_left_front.from_pydata([(-0.303, 0.0, 0.758), (-0.3013, 0.005647, 0.7548), (-0.2965, 0.00978, 0.7524), (-0.29, 0.01129, 0.7516), (-0.2835, 0.00978, 0.7524), (-0.2787, 0.005647, 0.7548), (-0.277, 0.0, 0.758), (-0.2787, -0.005647, 0.7612), (-0.2835, -0.00978, 0.7636), (-0.29, -0.01129, 0.7644), (-0.2965, -0.00978, 0.7636), (-0.3013, -0.005647, 0.7612), (-0.303, -0.13, 0.53), (-0.3013, -0.1244, 0.5268), (-0.2965, -0.1202, 0.5244), (-0.29, -0.1187, 0.5236), (-0.2835, -0.1202, 0.5244), (-0.2787, -0.1244, 0.5268), (-0.277, -0.13, 0.53), (-0.2787, -0.1356, 0.5332), (-0.2835, -0.1398, 0.5356), (-0.29, -0.1413, 0.5364), (-0.2965, -0.1398, 0.5356), (-0.3013, -0.1356, 0.5332)], [], [(11, 10, 9, 8, 7, 6, 5, 4, 3, 2, 1, 0), (12, 13, 14, 15, 16, 17, 18, 19, 20, 21, 22, 23), (0, 1, 13, 12), (1, 2, 14, 13), (2, 3, 15, 14), (3, 4, 16, 15), (4, 5, 17, 16), (5, 6, 18, 17), (6, 7, 19, 18), (7, 8, 20, 19), (8, 9, 21, 20), (9, 10, 22, 21), (10, 11, 23, 22), (11, 0, 12, 23)])
me_bridlerope_left_front.materials.append(mat_sandfiber_ropes)
me_bridlerope_left_front.update()
me_seatbracket_left_back = bpy.data.meshes.new('SeatBracket_Left_Back')
me_seatbracket_left_back.from_pydata([(-0.3145, 0.105, 0.503), (-0.3175, 0.108, 0.503), (-0.3145, 0.108, 0.5), (-0.2655, 0.105, 0.503), (-0.2655, 0.108, 0.5), (-0.2625, 0.108, 0.503), (-0.3175, 0.152, 0.503), (-0.3145, 0.155, 0.503), (-0.3145, 0.152, 0.5), (-0.2655, 0.155, 0.503), (-0.2625, 0.152, 0.503), (-0.2655, 0.152, 0.5), (-0.3175, 0.108, 0.547), (-0.3145, 0.105, 0.547), (-0.3145, 0.108, 0.55), (-0.2655, 0.105, 0.547), (-0.2625, 0.108, 0.547), (-0.2655, 0.108, 0.55), (-0.3175, 0.152, 0.547), (-0.3145, 0.152, 0.55), (-0.3145, 0.155, 0.547), (-0.2625, 0.152, 0.547), (-0.2655, 0.155, 0.547), (-0.2655, 0.152, 0.55)], [], [(1, 12, 18, 6), (2, 8, 11, 4), (14, 17, 23, 19), (5, 10, 21, 16), (7, 20, 22, 9), (0, 1, 2), (3, 4, 5), (6, 7, 8), (9, 10, 11), (12, 13, 14), (15, 16, 17), (18, 19, 20), (21, 22, 23), (2, 4, 3, 0), (1, 6, 8, 2), (7, 9, 11, 8), (4, 11, 10, 5), (14, 19, 18, 12), (13, 15, 17, 14), (16, 21, 23, 17), (19, 23, 22, 20), (0, 13, 12, 1), (5, 16, 15, 3), (6, 18, 20, 7), (9, 22, 21, 10), (0, 3, 15, 13)])
me_seatbracket_left_back.materials.append(mat_graphite_fittings)
me_seatbracket_left_back.update()
me_bridlerope_left_back = bpy.data.meshes.new('BridleRope_Left_Back')
me_bridlerope_left_back.from_pydata([(-0.277, 0.0, 0.758), (-0.2787, -0.005647, 0.7548), (-0.2835, -0.00978, 0.7524), (-0.29, -0.01129, 0.7516), (-0.2965, -0.00978, 0.7524), (-0.3013, -0.005647, 0.7548), (-0.303, 0.0, 0.758), (-0.3013, 0.005647, 0.7612), (-0.2965, 0.00978, 0.7636), (-0.29, 0.01129, 0.7644), (-0.2835, 0.00978, 0.7636), (-0.2787, 0.005647, 0.7612), (-0.277, 0.13, 0.53), (-0.2787, 0.1244, 0.5268), (-0.2835, 0.1202, 0.5244), (-0.29, 0.1187, 0.5236), (-0.2965, 0.1202, 0.5244), (-0.3013, 0.1244, 0.5268), (-0.303, 0.13, 0.53), (-0.3013, 0.1356, 0.5332), (-0.2965, 0.1398, 0.5356), (-0.29, 0.1413, 0.5364), (-0.2835, 0.1398, 0.5356), (-0.2787, 0.1356, 0.5332)], [], [(11, 10, 9, 8, 7, 6, 5, 4, 3, 2, 1, 0), (12, 13, 14, 15, 16, 17, 18, 19, 20, 21, 22, 23), (0, 1, 13, 12), (1, 2, 14, 13), (2, 3, 15, 14), (3, 4, 16, 15), (4, 5, 17, 16), (5, 6, 18, 17), (6, 7, 19, 18), (7, 8, 20, 19), (8, 9, 21, 20), (9, 10, 22, 21), (10, 11, 23, 22), (11, 0, 12, 23)])
me_bridlerope_left_back.materials.append(mat_sandfiber_ropes)
me_bridlerope_left_back.update()
me_beamcollar_right = bpy.data.meshes.new('BeamCollar_Right')
me_beamcollar_right.from_pydata([(0.264, 0.0, 2.21), (0.264, 0.01553, 2.208), (0.264, 0.03, 2.202), (0.264, 0.04243, 2.192), (0.264, 0.05196, 2.18), (0.264, 0.05796, 2.166), (0.264, 0.06, 2.15), (0.264, 0.05796, 2.134), (0.264, 0.05196, 2.12), (0.264, 0.04243, 2.108), (0.264, 0.03, 2.098), (0.264, 0.01553, 2.092), (0.264, 0.0, 2.09), (0.264, -0.01553, 2.092), (0.264, -0.03, 2.098), (0.264, -0.04243, 2.108), (0.264, -0.05196, 2.12), (0.264, -0.05796, 2.134), (0.264, -0.06, 2.15), (0.264, -0.05796, 2.166), (0.264, -0.05196, 2.18), (0.264, -0.04243, 2.192), (0.264, -0.03, 2.202), (0.264, -0.01553, 2.208), (0.264, 0.0, 2.251), (0.264, 0.02614, 2.248), (0.264, 0.0505, 2.237), (0.264, 0.07142, 2.221), (0.264, 0.08747, 2.201), (0.264, 0.09756, 2.176), (0.264, 0.101, 2.15), (0.264, 0.09756, 2.124), (0.264, 0.08747, 2.099), (0.264, 0.07142, 2.079), (0.264, 0.0505, 2.063), (0.264, 0.02614, 2.052), (0.264, 0.0, 2.049), (0.264, -0.02614, 2.052), (0.264, -0.0505, 2.063), (0.264, -0.07142, 2.079), (0.264, -0.08747, 2.099), (0.264, -0.09756, 2.124), (0.264, -0.101, 2.15), (0.264, -0.09756, 2.176), (0.264, -0.08747, 2.201), (0.264, -0.07142, 2.221), (0.264, -0.0505, 2.237), (0.264, -0.02614, 2.248), (0.316, 0.0, 2.21), (0.316, 0.01553, 2.208), (0.316, 0.03, 2.202), (0.316, 0.04243, 2.192), (0.316, 0.05196, 2.18), (0.316, 0.05796, 2.166), (0.316, 0.06, 2.15), (0.316, 0.05796, 2.134), (0.316, 0.05196, 2.12), (0.316, 0.04243, 2.108), (0.316, 0.03, 2.098), (0.316, 0.01553, 2.092), (0.316, 0.0, 2.09), (0.316, -0.01553, 2.092), (0.316, -0.03, 2.098), (0.316, -0.04243, 2.108), (0.316, -0.05196, 2.12), (0.316, -0.05796, 2.134), (0.316, -0.06, 2.15), (0.316, -0.05796, 2.166), (0.316, -0.05196, 2.18), (0.316, -0.04243, 2.192), (0.316, -0.03, 2.202), (0.316, -0.01553, 2.208), (0.316, 0.0, 2.251), (0.316, 0.02614, 2.248), (0.316, 0.0505, 2.237), (0.316, 0.07142, 2.221), (0.316, 0.08747, 2.201), (0.316, 0.09756, 2.176), (0.316, 0.101, 2.15), (0.316, 0.09756, 2.124), (0.316, 0.08747, 2.099), (0.316, 0.07142, 2.079), (0.316, 0.0505, 2.063), (0.316, 0.02614, 2.052), (0.316, 0.0, 2.049), (0.316, -0.02614, 2.052), (0.316, -0.0505, 2.063), (0.316, -0.07142, 2.079), (0.316, -0.08747, 2.099), (0.316, -0.09756, 2.124), (0.316, -0.101, 2.15), (0.316, -0.09756, 2.176), (0.316, -0.08747, 2.201), (0.316, -0.07142, 2.221), (0.316, -0.0505, 2.237), (0.316, -0.02614, 2.248)], [], [(0, 24, 25, 1), (48, 49, 73, 72), (0, 1, 49, 48), (24, 72, 73, 25), (1, 25, 26, 2), (49, 50, 74, 73), (1, 2, 50, 49), (25, 73, 74, 26), (2, 26, 27, 3), (50, 51, 75, 74), (2, 3, 51, 50), (26, 74, 75, 27), (3, 27, 28, 4), (51, 52, 76, 75), (3, 4, 52, 51), (27, 75, 76, 28), (4, 28, 29, 5), (52, 53, 77, 76), (4, 5, 53, 52), (28, 76, 77, 29), (5, 29, 30, 6), (53, 54, 78, 77), (5, 6, 54, 53), (29, 77, 78, 30), (6, 30, 31, 7), (54, 55, 79, 78), (6, 7, 55, 54), (30, 78, 79, 31), (7, 31, 32, 8), (55, 56, 80, 79), (7, 8, 56, 55), (31, 79, 80, 32), (8, 32, 33, 9), (56, 57, 81, 80), (8, 9, 57, 56), (32, 80, 81, 33), (9, 33, 34, 10), (57, 58, 82, 81), (9, 10, 58, 57), (33, 81, 82, 34), (10, 34, 35, 11), (58, 59, 83, 82), (10, 11, 59, 58), (34, 82, 83, 35), (11, 35, 36, 12), (59, 60, 84, 83), (11, 12, 60, 59), (35, 83, 84, 36), (12, 36, 37, 13), (60, 61, 85, 84), (12, 13, 61, 60), (36, 84, 85, 37), (13, 37, 38, 14), (61, 62, 86, 85), (13, 14, 62, 61), (37, 85, 86, 38), (14, 38, 39, 15), (62, 63, 87, 86), (14, 15, 63, 62), (38, 86, 87, 39), (15, 39, 40, 16), (63, 64, 88, 87), (15, 16, 64, 63), (39, 87, 88, 40), (16, 40, 41, 17), (64, 65, 89, 88), (16, 17, 65, 64), (40, 88, 89, 41), (17, 41, 42, 18), (65, 66, 90, 89), (17, 18, 66, 65), (41, 89, 90, 42), (18, 42, 43, 19), (66, 67, 91, 90), (18, 19, 67, 66), (42, 90, 91, 43), (19, 43, 44, 20), (67, 68, 92, 91), (19, 20, 68, 67), (43, 91, 92, 44), (20, 44, 45, 21), (68, 69, 93, 92), (20, 21, 69, 68), (44, 92, 93, 45), (21, 45, 46, 22), (69, 70, 94, 93), (21, 22, 70, 69), (45, 93, 94, 46), (22, 46, 47, 23), (70, 71, 95, 94), (22, 23, 71, 70), (46, 94, 95, 47), (23, 47, 24, 0), (71, 48, 72, 95), (23, 0, 48, 71), (47, 95, 72, 24)])
me_beamcollar_right.materials.append(mat_graphite_fittings)
me_beamcollar_right.update()
me_upperferrule_right = bpy.data.meshes.new('UpperFerrule_Right')
me_upperferrule_right.from_pydata([(0.29, 0.026, 1.996), (0.2801, 0.02402, 1.996), (0.2716, 0.01839, 1.996), (0.266, 0.00995, 1.996), (0.264, 0.0, 1.996), (0.266, -0.00995, 1.996), (0.2716, -0.01839, 1.996), (0.2801, -0.02402, 1.996), (0.29, -0.026, 1.996), (0.3, -0.02402, 1.996), (0.3084, -0.01839, 1.996), (0.314, -0.00995, 1.996), (0.316, 0.0, 1.996), (0.314, 0.00995, 1.996), (0.3084, 0.01839, 1.996), (0.3, 0.02402, 1.996), (0.29, 0.026, 2.076), (0.2801, 0.02402, 2.076), (0.2716, 0.01839, 2.076), (0.266, 0.00995, 2.076), (0.264, 0.0, 2.076), (0.266, -0.00995, 2.076), (0.2716, -0.01839, 2.076), (0.2801, -0.02402, 2.076), (0.29, -0.026, 2.076), (0.3, -0.02402, 2.076), (0.3084, -0.01839, 2.076), (0.314, -0.00995, 2.076), (0.316, 0.0, 2.076), (0.314, 0.00995, 2.076), (0.3084, 0.01839, 2.076), (0.3, 0.02402, 2.076)], [], [(15, 14, 13, 12, 11, 10, 9, 8, 7, 6, 5, 4, 3, 2, 1, 0), (16, 17, 18, 19, 20, 21, 22, 23, 24, 25, 26, 27, 28, 29, 30, 31), (0, 1, 17, 16), (1, 2, 18, 17), (2, 3, 19, 18), (3, 4, 20, 19), (4, 5, 21, 20), (5, 6, 22, 21), (6, 7, 23, 22), (7, 8, 24, 23), (8, 9, 25, 24), (9, 10, 26, 25), (10, 11, 27, 26), (11, 12, 28, 27), (12, 13, 29, 28), (13, 14, 30, 29), (14, 15, 31, 30), (15, 0, 16, 31)])
me_upperferrule_right.materials.append(mat_graphite_fittings)
me_upperferrule_right.update()
me_bridleferrule_right = bpy.data.meshes.new('BridleFerrule_Right')
me_bridleferrule_right.from_pydata([(0.29, 0.025, 0.724), (0.2804, 0.0231, 0.724), (0.2723, 0.01768, 0.724), (0.2669, 0.009567, 0.724), (0.265, 0.0, 0.724), (0.2669, -0.009567, 0.724), (0.2723, -0.01768, 0.724), (0.2804, -0.0231, 0.724), (0.29, -0.025, 0.724), (0.2996, -0.0231, 0.724), (0.3077, -0.01768, 0.724), (0.3131, -0.009567, 0.724), (0.315, 0.0, 0.724), (0.3131, 0.009567, 0.724), (0.3077, 0.01768, 0.724), (0.2996, 0.0231, 0.724), (0.29, 0.025, 0.794), (0.2804, 0.0231, 0.794), (0.2723, 0.01768, 0.794), (0.2669, 0.009567, 0.794), (0.265, 0.0, 0.794), (0.2669, -0.009567, 0.794), (0.2723, -0.01768, 0.794), (0.2804, -0.0231, 0.794), (0.29, -0.025, 0.794), (0.2996, -0.0231, 0.794), (0.3077, -0.01768, 0.794), (0.3131, -0.009567, 0.794), (0.315, 0.0, 0.794), (0.3131, 0.009567, 0.794), (0.3077, 0.01768, 0.794), (0.2996, 0.0231, 0.794)], [], [(15, 14, 13, 12, 11, 10, 9, 8, 7, 6, 5, 4, 3, 2, 1, 0), (16, 17, 18, 19, 20, 21, 22, 23, 24, 25, 26, 27, 28, 29, 30, 31), (0, 1, 17, 16), (1, 2, 18, 17), (2, 3, 19, 18), (3, 4, 20, 19), (4, 5, 21, 20), (5, 6, 22, 21), (6, 7, 23, 22), (7, 8, 24, 23), (8, 9, 25, 24), (9, 10, 26, 25), (10, 11, 27, 26), (11, 12, 28, 27), (12, 13, 29, 28), (13, 14, 30, 29), (14, 15, 31, 30), (15, 0, 16, 31)])
me_bridleferrule_right.materials.append(mat_graphite_fittings)
me_bridleferrule_right.update()
me_suspensionrope_right = bpy.data.meshes.new('SuspensionRope_Right')
me_suspensionrope_right.from_pydata([(0.29, 0.013, 0.762), (0.2835, 0.01126, 0.762), (0.2787, 0.0065, 0.762), (0.277, 0.0, 0.762), (0.2787, -0.0065, 0.762), (0.2835, -0.01126, 0.762), (0.29, -0.013, 0.762), (0.2965, -0.01126, 0.762), (0.3013, -0.0065, 0.762), (0.303, 0.0, 0.762), (0.3013, 0.0065, 0.762), (0.2965, 0.01126, 0.762), (0.29, 0.013, 2.035), (0.2835, 0.01126, 2.035), (0.2787, 0.0065, 2.035), (0.277, 0.0, 2.035), (0.2787, -0.0065, 2.035), (0.2835, -0.01126, 2.035), (0.29, -0.013, 2.035), (0.2965, -0.01126, 2.035), (0.3013, -0.0065, 2.035), (0.303, 0.0, 2.035), (0.3013, 0.0065, 2.035), (0.2965, 0.01126, 2.035)], [], [(11, 10, 9, 8, 7, 6, 5, 4, 3, 2, 1, 0), (12, 13, 14, 15, 16, 17, 18, 19, 20, 21, 22, 23), (0, 1, 13, 12), (1, 2, 14, 13), (2, 3, 15, 14), (3, 4, 16, 15), (4, 5, 17, 16), (5, 6, 18, 17), (6, 7, 19, 18), (7, 8, 20, 19), (8, 9, 21, 20), (9, 10, 22, 21), (10, 11, 23, 22), (11, 0, 12, 23)])
me_suspensionrope_right.materials.append(mat_sandfiber_ropes)
me_suspensionrope_right.update()
me_seatbracket_right_front = bpy.data.meshes.new('SeatBracket_Right_Front')
me_seatbracket_right_front.from_pydata([(0.2655, -0.155, 0.503), (0.2625, -0.152, 0.503), (0.2655, -0.152, 0.5), (0.3145, -0.155, 0.503), (0.3145, -0.152, 0.5), (0.3175, -0.152, 0.503), (0.2625, -0.108, 0.503), (0.2655, -0.105, 0.503), (0.2655, -0.108, 0.5), (0.3145, -0.105, 0.503), (0.3175, -0.108, 0.503), (0.3145, -0.108, 0.5), (0.2625, -0.152, 0.547), (0.2655, -0.155, 0.547), (0.2655, -0.152, 0.55), (0.3145, -0.155, 0.547), (0.3175, -0.152, 0.547), (0.3145, -0.152, 0.55), (0.2625, -0.108, 0.547), (0.2655, -0.108, 0.55), (0.2655, -0.105, 0.547), (0.3175, -0.108, 0.547), (0.3145, -0.105, 0.547), (0.3145, -0.108, 0.55)], [], [(1, 12, 18, 6), (2, 8, 11, 4), (14, 17, 23, 19), (5, 10, 21, 16), (7, 20, 22, 9), (0, 1, 2), (3, 4, 5), (6, 7, 8), (9, 10, 11), (12, 13, 14), (15, 16, 17), (18, 19, 20), (21, 22, 23), (2, 4, 3, 0), (1, 6, 8, 2), (7, 9, 11, 8), (4, 11, 10, 5), (14, 19, 18, 12), (13, 15, 17, 14), (16, 21, 23, 17), (19, 23, 22, 20), (0, 13, 12, 1), (5, 16, 15, 3), (6, 18, 20, 7), (9, 22, 21, 10), (0, 3, 15, 13)])
me_seatbracket_right_front.materials.append(mat_graphite_fittings)
me_seatbracket_right_front.update()
me_bridlerope_right_front = bpy.data.meshes.new('BridleRope_Right_Front')
me_bridlerope_right_front.from_pydata([(0.277, 0.0, 0.758), (0.2787, 0.005647, 0.7548), (0.2835, 0.00978, 0.7524), (0.29, 0.01129, 0.7516), (0.2965, 0.00978, 0.7524), (0.3013, 0.005647, 0.7548), (0.303, 0.0, 0.758), (0.3013, -0.005647, 0.7612), (0.2965, -0.00978, 0.7636), (0.29, -0.01129, 0.7644), (0.2835, -0.00978, 0.7636), (0.2787, -0.005647, 0.7612), (0.277, -0.13, 0.53), (0.2787, -0.1244, 0.5268), (0.2835, -0.1202, 0.5244), (0.29, -0.1187, 0.5236), (0.2965, -0.1202, 0.5244), (0.3013, -0.1244, 0.5268), (0.303, -0.13, 0.53), (0.3013, -0.1356, 0.5332), (0.2965, -0.1398, 0.5356), (0.29, -0.1413, 0.5364), (0.2835, -0.1398, 0.5356), (0.2787, -0.1356, 0.5332)], [], [(11, 10, 9, 8, 7, 6, 5, 4, 3, 2, 1, 0), (12, 13, 14, 15, 16, 17, 18, 19, 20, 21, 22, 23), (0, 1, 13, 12), (1, 2, 14, 13), (2, 3, 15, 14), (3, 4, 16, 15), (4, 5, 17, 16), (5, 6, 18, 17), (6, 7, 19, 18), (7, 8, 20, 19), (8, 9, 21, 20), (9, 10, 22, 21), (10, 11, 23, 22), (11, 0, 12, 23)])
me_bridlerope_right_front.materials.append(mat_sandfiber_ropes)
me_bridlerope_right_front.update()
me_seatbracket_right_back = bpy.data.meshes.new('SeatBracket_Right_Back')
me_seatbracket_right_back.from_pydata([(0.2655, 0.105, 0.503), (0.2625, 0.108, 0.503), (0.2655, 0.108, 0.5), (0.3145, 0.105, 0.503), (0.3145, 0.108, 0.5), (0.3175, 0.108, 0.503), (0.2625, 0.152, 0.503), (0.2655, 0.155, 0.503), (0.2655, 0.152, 0.5), (0.3145, 0.155, 0.503), (0.3175, 0.152, 0.503), (0.3145, 0.152, 0.5), (0.2625, 0.108, 0.547), (0.2655, 0.105, 0.547), (0.2655, 0.108, 0.55), (0.3145, 0.105, 0.547), (0.3175, 0.108, 0.547), (0.3145, 0.108, 0.55), (0.2625, 0.152, 0.547), (0.2655, 0.152, 0.55), (0.2655, 0.155, 0.547), (0.3175, 0.152, 0.547), (0.3145, 0.155, 0.547), (0.3145, 0.152, 0.55)], [], [(1, 12, 18, 6), (2, 8, 11, 4), (14, 17, 23, 19), (5, 10, 21, 16), (7, 20, 22, 9), (0, 1, 2), (3, 4, 5), (6, 7, 8), (9, 10, 11), (12, 13, 14), (15, 16, 17), (18, 19, 20), (21, 22, 23), (2, 4, 3, 0), (1, 6, 8, 2), (7, 9, 11, 8), (4, 11, 10, 5), (14, 19, 18, 12), (13, 15, 17, 14), (16, 21, 23, 17), (19, 23, 22, 20), (0, 13, 12, 1), (5, 16, 15, 3), (6, 18, 20, 7), (9, 22, 21, 10), (0, 3, 15, 13)])
me_seatbracket_right_back.materials.append(mat_graphite_fittings)
me_seatbracket_right_back.update()
me_bridlerope_right_back = bpy.data.meshes.new('BridleRope_Right_Back')
me_bridlerope_right_back.from_pydata([(0.303, 0.0, 0.758), (0.3013, -0.005647, 0.7548), (0.2965, -0.00978, 0.7524), (0.29, -0.01129, 0.7516), (0.2835, -0.00978, 0.7524), (0.2787, -0.005647, 0.7548), (0.277, 0.0, 0.758), (0.2787, 0.005647, 0.7612), (0.2835, 0.00978, 0.7636), (0.29, 0.01129, 0.7644), (0.2965, 0.00978, 0.7636), (0.3013, 0.005647, 0.7612), (0.303, 0.13, 0.53), (0.3013, 0.1244, 0.5268), (0.2965, 0.1202, 0.5244), (0.29, 0.1187, 0.5236), (0.2835, 0.1202, 0.5244), (0.2787, 0.1244, 0.5268), (0.277, 0.13, 0.53), (0.2787, 0.1356, 0.5332), (0.2835, 0.1398, 0.5356), (0.29, 0.1413, 0.5364), (0.2965, 0.1398, 0.5356), (0.3013, 0.1356, 0.5332)], [], [(11, 10, 9, 8, 7, 6, 5, 4, 3, 2, 1, 0), (12, 13, 14, 15, 16, 17, 18, 19, 20, 21, 22, 23), (0, 1, 13, 12), (1, 2, 14, 13), (2, 3, 15, 14), (3, 4, 16, 15), (4, 5, 17, 16), (5, 6, 18, 17), (6, 7, 19, 18), (7, 8, 20, 19), (8, 9, 21, 20), (9, 10, 22, 21), (10, 11, 23, 22), (11, 0, 12, 23)])
me_bridlerope_right_back.materials.append(mat_sandfiber_ropes)
me_bridlerope_right_back.update()

# ---- objects
ob_meadowsingleseatswing = bpy.data.objects.new('MeadowSingleSeatSwing', None)
ob_foot_left_front = bpy.data.objects.new('Foot_Left_Front', me_foot_left_front)
ob_leg_left_front = bpy.data.objects.new('Leg_Left_Front', me_leg_left_front)
ob_foot_left_back = bpy.data.objects.new('Foot_Left_Back', me_foot_left_back)
ob_leg_left_back = bpy.data.objects.new('Leg_Left_Back', me_leg_left_back)
ob_sidetie_left = bpy.data.objects.new('SideTie_Left', me_sidetie_left)
ob_foot_right_front = bpy.data.objects.new('Foot_Right_Front', me_foot_right_front)
ob_leg_right_front = bpy.data.objects.new('Leg_Right_Front', me_leg_right_front)
ob_foot_right_back = bpy.data.objects.new('Foot_Right_Back', me_foot_right_back)
ob_leg_right_back = bpy.data.objects.new('Leg_Right_Back', me_leg_right_back)
ob_sidetie_right = bpy.data.objects.new('SideTie_Right', me_sidetie_right)
ob_crossbeam = bpy.data.objects.new('Crossbeam', me_crossbeam)
ob_kneebrace_left_front = bpy.data.objects.new('KneeBrace_Left_Front', me_kneebrace_left_front)
ob_kneebrace_left_back = bpy.data.objects.new('KneeBrace_Left_Back', me_kneebrace_left_back)
ob_kneebrace_right_front = bpy.data.objects.new('KneeBrace_Right_Front', me_kneebrace_right_front)
ob_kneebrace_right_back = bpy.data.objects.new('KneeBrace_Right_Back', me_kneebrace_right_back)
ob_seat_plank = bpy.data.objects.new('Seat_Plank', me_seat_plank)
ob_beamcollar_left = bpy.data.objects.new('BeamCollar_Left', me_beamcollar_left)
ob_upperferrule_left = bpy.data.objects.new('UpperFerrule_Left', me_upperferrule_left)
ob_bridleferrule_left = bpy.data.objects.new('BridleFerrule_Left', me_bridleferrule_left)
ob_suspensionrope_left = bpy.data.objects.new('SuspensionRope_Left', me_suspensionrope_left)
ob_seatbracket_left_front = bpy.data.objects.new('SeatBracket_Left_Front', me_seatbracket_left_front)
ob_bridlerope_left_front = bpy.data.objects.new('BridleRope_Left_Front', me_bridlerope_left_front)
ob_seatbracket_left_back = bpy.data.objects.new('SeatBracket_Left_Back', me_seatbracket_left_back)
ob_bridlerope_left_back = bpy.data.objects.new('BridleRope_Left_Back', me_bridlerope_left_back)
ob_beamcollar_right = bpy.data.objects.new('BeamCollar_Right', me_beamcollar_right)
ob_upperferrule_right = bpy.data.objects.new('UpperFerrule_Right', me_upperferrule_right)
ob_bridleferrule_right = bpy.data.objects.new('BridleFerrule_Right', me_bridleferrule_right)
ob_suspensionrope_right = bpy.data.objects.new('SuspensionRope_Right', me_suspensionrope_right)
ob_seatbracket_right_front = bpy.data.objects.new('SeatBracket_Right_Front', me_seatbracket_right_front)
ob_bridlerope_right_front = bpy.data.objects.new('BridleRope_Right_Front', me_bridlerope_right_front)
ob_seatbracket_right_back = bpy.data.objects.new('SeatBracket_Right_Back', me_seatbracket_right_back)
ob_bridlerope_right_back = bpy.data.objects.new('BridleRope_Right_Back', me_bridlerope_right_back)

# ---- transforms, parenting, visibility, modifiers, constraints
ob_meadowsingleseatswing.location = (0.0, 0.0, 0.0)
ob_foot_left_front.parent = ob_meadowsingleseatswing
ob_foot_left_front.location = (0.0, 0.0, 0.0)
ob_leg_left_front.parent = ob_meadowsingleseatswing
ob_leg_left_front.location = (0.0, 0.0, 0.0)
ob_foot_left_back.parent = ob_meadowsingleseatswing
ob_foot_left_back.location = (0.0, 0.0, 0.0)
ob_leg_left_back.parent = ob_meadowsingleseatswing
ob_leg_left_back.location = (0.0, 0.0, 0.0)
ob_sidetie_left.parent = ob_meadowsingleseatswing
ob_sidetie_left.location = (0.0, 0.0, 0.0)
ob_foot_right_front.parent = ob_meadowsingleseatswing
ob_foot_right_front.location = (0.0, 0.0, 0.0)
ob_leg_right_front.parent = ob_meadowsingleseatswing
ob_leg_right_front.location = (0.0, 0.0, 0.0)
ob_foot_right_back.parent = ob_meadowsingleseatswing
ob_foot_right_back.location = (0.0, 0.0, 0.0)
ob_leg_right_back.parent = ob_meadowsingleseatswing
ob_leg_right_back.location = (0.0, 0.0, 0.0)
ob_sidetie_right.parent = ob_meadowsingleseatswing
ob_sidetie_right.location = (0.0, 0.0, 0.0)
ob_crossbeam.parent = ob_meadowsingleseatswing
ob_crossbeam.location = (0.0, 0.0, 0.0)
ob_kneebrace_left_front.parent = ob_meadowsingleseatswing
ob_kneebrace_left_front.location = (0.0, 0.0, 0.0)
ob_kneebrace_left_back.parent = ob_meadowsingleseatswing
ob_kneebrace_left_back.location = (0.0, 0.0, 0.0)
ob_kneebrace_right_front.parent = ob_meadowsingleseatswing
ob_kneebrace_right_front.location = (0.0, 0.0, 0.0)
ob_kneebrace_right_back.parent = ob_meadowsingleseatswing
ob_kneebrace_right_back.location = (0.0, 0.0, 0.0)
ob_seat_plank.parent = ob_meadowsingleseatswing
ob_seat_plank.location = (0.0, 0.0, 0.0)
ob_beamcollar_left.parent = ob_meadowsingleseatswing
ob_beamcollar_left.location = (0.0, 0.0, 0.0)
ob_upperferrule_left.parent = ob_meadowsingleseatswing
ob_upperferrule_left.location = (0.0, 0.0, 0.0)
ob_bridleferrule_left.parent = ob_meadowsingleseatswing
ob_bridleferrule_left.location = (0.0, 0.0, 0.0)
ob_suspensionrope_left.parent = ob_meadowsingleseatswing
ob_suspensionrope_left.location = (0.0, 0.0, 0.0)
ob_seatbracket_left_front.parent = ob_meadowsingleseatswing
ob_seatbracket_left_front.location = (0.0, 0.0, 0.0)
ob_bridlerope_left_front.parent = ob_meadowsingleseatswing
ob_bridlerope_left_front.location = (0.0, 0.0, 0.0)
ob_seatbracket_left_back.parent = ob_meadowsingleseatswing
ob_seatbracket_left_back.location = (0.0, 0.0, 0.0)
ob_bridlerope_left_back.parent = ob_meadowsingleseatswing
ob_bridlerope_left_back.location = (0.0, 0.0, 0.0)
ob_beamcollar_right.parent = ob_meadowsingleseatswing
ob_beamcollar_right.location = (0.0, 0.0, 0.0)
ob_upperferrule_right.parent = ob_meadowsingleseatswing
ob_upperferrule_right.location = (0.0, 0.0, 0.0)
ob_bridleferrule_right.parent = ob_meadowsingleseatswing
ob_bridleferrule_right.location = (0.0, 0.0, 0.0)
ob_suspensionrope_right.parent = ob_meadowsingleseatswing
ob_suspensionrope_right.location = (0.0, 0.0, 0.0)
ob_seatbracket_right_front.parent = ob_meadowsingleseatswing
ob_seatbracket_right_front.location = (0.0, 0.0, 0.0)
ob_bridlerope_right_front.parent = ob_meadowsingleseatswing
ob_bridlerope_right_front.location = (0.0, 0.0, 0.0)
ob_seatbracket_right_back.parent = ob_meadowsingleseatswing
ob_seatbracket_right_back.location = (0.0, 0.0, 0.0)
ob_bridlerope_right_back.parent = ob_meadowsingleseatswing
ob_bridlerope_right_back.location = (0.0, 0.0, 0.0)

# ---- collection membership
scene.collection.objects.link(ob_meadowsingleseatswing)
scene.collection.objects.link(ob_foot_left_front)
scene.collection.objects.link(ob_leg_left_front)
scene.collection.objects.link(ob_foot_left_back)
scene.collection.objects.link(ob_leg_left_back)
scene.collection.objects.link(ob_sidetie_left)
scene.collection.objects.link(ob_foot_right_front)
scene.collection.objects.link(ob_leg_right_front)
scene.collection.objects.link(ob_foot_right_back)
scene.collection.objects.link(ob_leg_right_back)
scene.collection.objects.link(ob_sidetie_right)
scene.collection.objects.link(ob_crossbeam)
scene.collection.objects.link(ob_kneebrace_left_front)
scene.collection.objects.link(ob_kneebrace_left_back)
scene.collection.objects.link(ob_kneebrace_right_front)
scene.collection.objects.link(ob_kneebrace_right_back)
scene.collection.objects.link(ob_seat_plank)
scene.collection.objects.link(ob_beamcollar_left)
scene.collection.objects.link(ob_upperferrule_left)
scene.collection.objects.link(ob_bridleferrule_left)
scene.collection.objects.link(ob_suspensionrope_left)
scene.collection.objects.link(ob_seatbracket_left_front)
scene.collection.objects.link(ob_bridlerope_left_front)
scene.collection.objects.link(ob_seatbracket_left_back)
scene.collection.objects.link(ob_bridlerope_left_back)
scene.collection.objects.link(ob_beamcollar_right)
scene.collection.objects.link(ob_upperferrule_right)
scene.collection.objects.link(ob_bridleferrule_right)
scene.collection.objects.link(ob_suspensionrope_right)
scene.collection.objects.link(ob_seatbracket_right_front)
scene.collection.objects.link(ob_bridlerope_right_front)
scene.collection.objects.link(ob_seatbracket_right_back)
scene.collection.objects.link(ob_bridlerope_right_back)

# ---- scene / render settings (as saved in the file)
scene.frame_start = 1; scene.frame_end = 250; scene.frame_set(1)
scene.render.engine = 'CYCLES'
scene.render.use_compositing = False
scene.cycles.use_denoising = False
scene.cycles.samples = 128
scene.cycles.use_adaptive_sampling = False
scene.cycles.seed = 17
bpy.context.view_layer.update()

# ---- added for rendering (the .blend has no active camera and no usable light): camera, sun
cam_auto = bpy.data.cameras.new('AutoCamera')
cam_auto.lens = 50.0
cam_auto.sensor_width = 36.0
cam_auto.clip_end = 1000.0
ob_auto_camera = bpy.data.objects.new('AutoCamera', cam_auto)
scene.collection.objects.link(ob_auto_camera)
ob_auto_camera.location = (3.67522, -4.41026, 4.06567)
ob_auto_camera.rotation_euler = (1.09748, -7.21219e-08, 0.694738)
scene.camera = ob_auto_camera
light_auto_sun = bpy.data.lights.new('AutoSun', 'SUN')
light_auto_sun.energy = 3.0
light_auto_sun.angle = 0.0523599
ob_auto_sun = bpy.data.objects.new('AutoSun', light_auto_sun)
scene.collection.objects.link(ob_auto_sun)
ob_auto_sun.rotation_euler = (0.872665, 0.174533, 0.523599)
bpy.context.view_layer.update()
